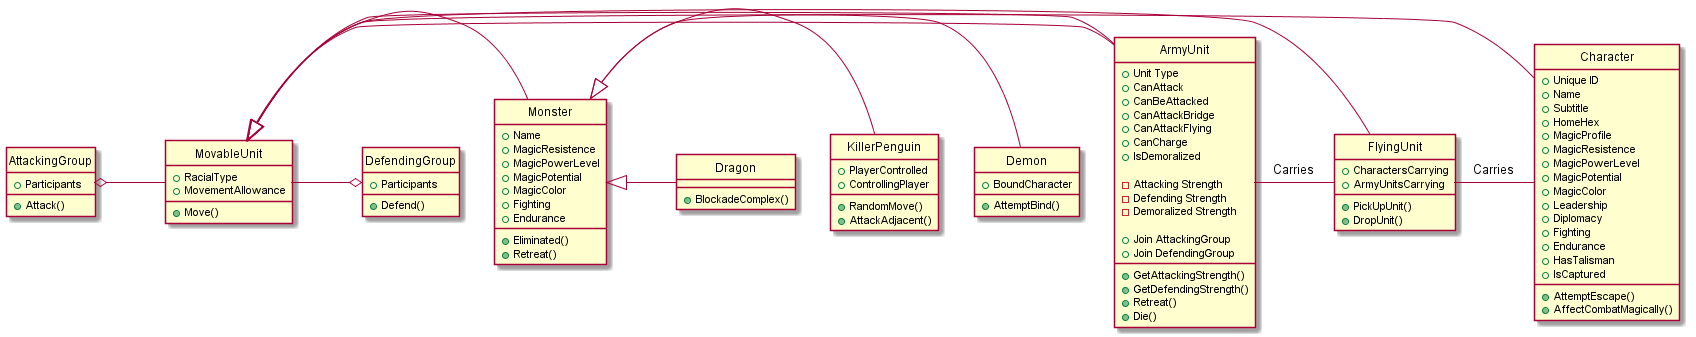

The diagram above was rendered by PlantUML. Its source (embedded in the PNG):
@startuml
hide circle

MovableUnit <|- ArmyUnit
MovableUnit <|- Character
MovableUnit <|- Monster
MovableUnit <|- ArmyUnit
FlyingUnit -|> MovableUnit
Monster <|- Demon
Monster <|- KillerPenguin
Monster <|- Dragon

FlyingUnit --  Character : Carries
ArmyUnit -- FlyingUnit : Carries

AttackingGroup o- MovableUnit
MovableUnit -o DefendingGroup

class AttackingGroup{
+ Participants
+ Attack()
}

class DefendingGroup{
+ Participants
+ Defend()
}

class ArmyUnit { 

+ Unit Type 
+ CanAttack
+ CanBeAttacked
+ CanAttackBridge
+ CanAttackFlying
+ CanCharge
+ IsDemoralized

- Attacking Strength
- Defending Strength
- Demoralized Strength

+ GetAttackingStrength()
+ GetDefendingStrength()
+ Join AttackingGroup
+ Join DefendingGroup
+ Retreat()
+ Die()

}


class FlyingUnit {
+ CharactersCarrying
+ ArmyUnitsCarrying
+ PickUpUnit()
+ DropUnit()
}

class MovableUnit {
+ RacialType
+ MovementAllowance
+ Move()
}

class Character {
+ Unique ID
+ Name
+ Subtitle
+ HomeHex
+ MagicProfile
+ MagicResistence
+ MagicPowerLevel
+ MagicPotential
+ MagicColor
+ Leadership
+ Diplomacy
+ Fighting
+ Endurance
+ HasTalisman
+ IsCaptured

+ AttemptEscape()
+ AffectCombatMagically()
}

class Monster {
+ Name
+ MagicResistence
+ MagicPowerLevel
+ MagicPotential
+ MagicColor
+ Fighting
+ Endurance

+ Eliminated()
+ Retreat()
}

class Demon {
+ BoundCharacter

+ AttemptBind()
}

class KillerPenguin {
+ PlayerControlled
+ ControllingPlayer

+ RandomMove()
+ AttackAdjacent()

}

class Dragon {
+ BlockadeComplex()
}
@enduml